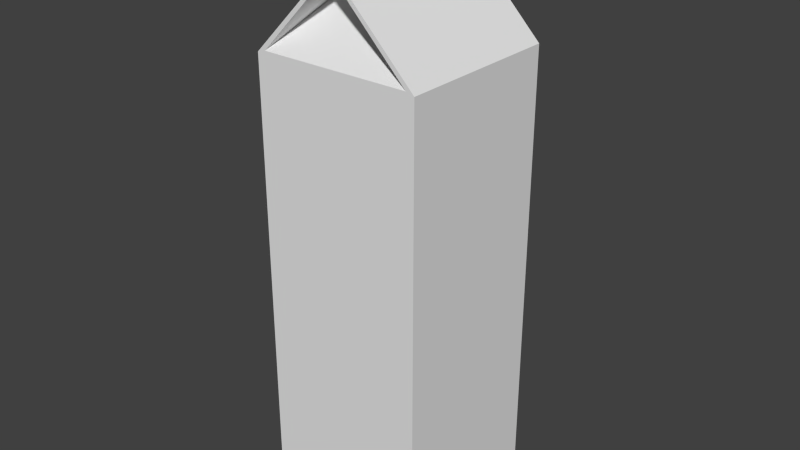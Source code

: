 # Source: milk.blend  (saved by Blender 2.75.0; exported with 4.5.12 LTS)
import bpy
from mathutils import Matrix  # noqa: F401  (used for matrix-valued properties, if any)

bpy.ops.wm.read_factory_settings(use_empty=True)
scene = bpy.context.scene
scene.name = 'Scene'

# ---- collections
col_collection_1 = bpy.data.collections.new('Collection 1'); scene.collection.children.link(col_collection_1)

# ---- materials (node trees are filled in below, after node groups)
mat_material = bpy.data.materials.new('Material')
mat_material.alpha_threshold = 0.0
mat_material.use_transparent_shadow = False
mat_material.roughness = 0.5

# ---- material node trees

# ---- world
world_world = bpy.data.worlds.new('World'); scene.world = world_world
world_world.color = (0.05088, 0.05088, 0.05088)
world_world.use_sun_shadow = False
world_world.sun_shadow_jitter_overblur = 0.0
world_world.cycles.sampling_method = 'MANUAL'
world_world.cycles.sample_map_resolution = 256

# ---- meshes
me_x = bpy.data.meshes.new('立方体')
me_x.from_pydata([(-0.035, -0.035, 0.0), (-0.035, -0.035, 0.19), (-0.035, 0.035, 0.0), (-0.035, 0.035, 0.19), (0.035, -0.035, 0.0), (0.035, -0.035, 0.19), (0.035, 0.035, 0.0), (0.035, 0.035, 0.19), (-0.0005, -0.035, 0.24), (-0.0005, 0.035, 0.24), (-0.0005, 0.035, 0.225), (-0.0005, -0.035, 0.225), (0.0315, -0.035, 0.191), (-0.0315, 0.035, 0.191), (0.0005, -0.035, 0.24), (0.0005, 0.035, 0.24), (0.0005, 0.035, 0.225), (0.0005, -0.035, 0.225), (-0.0315, -0.035, 0.191), (0.0315, 0.035, 0.191), (0.0, -0.035, 0.2233), (0.0, 0.035, 0.2233), (0.0, -0.01, 0.2233), (0.0, 0.01, 0.2233)], [], [(1, 3, 2, 0), (3, 7, 6, 2), (7, 5, 4, 6), (5, 1, 0, 4), (0, 2, 6, 4), (17, 20, 12, 5), (18, 20, 11, 1), (7, 3, 13, 19), (1, 5, 12, 18), (11, 20, 17), (18, 22, 20), (18, 12, 22), (20, 22, 12), (16, 7, 19, 21), (10, 21, 13, 3), (10, 16, 21), (21, 19, 23), (19, 13, 23), (21, 23, 13), (5, 7, 16, 17), (1, 11, 10, 3), (9, 8, 14, 15), (14, 17, 16, 15), (8, 9, 10, 11), (8, 11, 17, 14), (10, 9, 15, 16)])
_uv = me_x.uv_layers.new(name='UVマップ')
_uv.uv.foreach_set('vector', [0.8159, 0.7576, 0.612, 0.7576, 0.612, 0.2041, 0.8159, 0.2041, 0.612, 0.7576, 0.408, 0.7576, 0.408, 0.2041, 0.612, 0.2041, 0.408, 0.7576, 0.2041, 0.7576, 0.2041, 0.2041, 0.408, 0.2041, 0.2041, 0.7576, 0.0001775, 0.7576, 0.0001783, 0.2041, 0.2041, 0.2041, 0.2041, 0.0001775, 0.408, 0.0001777, 0.408, 0.2041, 0.2041, 0.2041, 0.8855, 0.5637, 0.8809, 0.5611, 0.8803, 0.4298, 0.8855, 0.4205, 0.8855, 0.2862, 0.8849, 0.4176, 0.8803, 0.4202, 0.8803, 0.277, 0.3807, 0.9953, 0.1906, 0.9953, 0.2, 0.9922, 0.3696, 0.9921, 0.0001775, 0.9921, 0.1902, 0.9921, 0.1808, 0.9953, 0.01121, 0.9953, 0.8228, 0.7861, 0.8256, 0.7816, 0.8256, 0.7869, 0.8163, 0.6443, 0.8891, 0.7756, 0.8163, 0.7756, 0.8163, 0.1194, 0.9616, 0.2316, 0.8163, 0.2696, 0.88, 0.3848, 0.8163, 0.4202, 0.8163, 0.27, 0.8859, 0.5637, 0.8859, 0.4205, 0.8911, 0.4298, 0.8905, 0.5611, 0.9595, 0.776, 0.9568, 0.7806, 0.8255, 0.7812, 0.8163, 0.776, 0.8257, 0.7923, 0.8228, 0.7923, 0.8243, 0.7872, 0.8163, 0.5711, 0.9476, 0.5711, 0.8163, 0.6439, 0.9998, 0.1191, 0.8163, 0.1191, 0.908, 0.0001775, 0.88, 0.5354, 0.8163, 0.5707, 0.8163, 0.4205, 0.2041, 0.7576, 0.408, 0.7576, 0.408, 0.9008, 0.2041, 0.9008, 0.8159, 0.7576, 0.8159, 0.9008, 0.612, 0.9008, 0.612, 0.7576, 0.4081, 0.9481, 0.2041, 0.9481, 0.2041, 0.9445, 0.408, 0.9445, 0.2041, 0.9445, 0.2041, 0.9008, 0.408, 0.9008, 0.408, 0.9445, 0.2041, 0.9481, 0.4081, 0.9481, 0.4081, 0.9918, 0.2041, 0.9918, 0.8195, 0.8253, 0.8195, 0.7816, 0.8224, 0.7816, 0.8224, 0.8253, 0.8192, 0.7816, 0.8192, 0.8253, 0.8163, 0.8253, 0.8163, 0.7816])
me_x.materials.append(mat_material)
me_x.use_remesh_preserve_volume = False
me_x.use_remesh_preserve_attributes = False
me_x.use_mirror_vertex_groups = False
me_x.update()

# ---- objects
ob_x = bpy.data.objects.new('立方体', me_x)

# ---- transforms, parenting, visibility, modifiers, constraints
ob_x.location = (0.0, 0.0, 0.0)
ob_x.lineart.crease_threshold = 0.0

# ---- collection membership
col_collection_1.objects.link(ob_x)

# ---- scene / render settings (as saved in the file)
scene.frame_start = 1; scene.frame_end = 250; scene.frame_set(14)
scene.render.engine = 'BLENDER_EEVEE_NEXT'
scene.render.resolution_percentage = 50
scene.render.dither_intensity = 0.0
scene.cycles.use_denoising = False
scene.cycles.samples = 1024
scene.cycles.sampling_pattern = 'TABULATED_SOBOL'
scene.cycles.light_sampling_threshold = 0.0
scene.cycles.use_adaptive_sampling = False
scene.cycles.use_light_tree = False
scene.cycles.blur_glossy = 0.0
scene.cycles.pixel_filter_type = 'GAUSSIAN'
scene.cycles.sample_clamp_indirect = 0.0
scene.view_settings.view_transform = 'Standard'
bpy.context.view_layer.update()

# ---- added for rendering (the .blend has no active camera and no usable light): camera, sun
cam_auto = bpy.data.cameras.new('AutoCamera')
cam_auto.lens = 50.0
cam_auto.sensor_width = 36.0
cam_auto.clip_end = 1000.0
ob_auto_camera = bpy.data.objects.new('AutoCamera', cam_auto)
scene.collection.objects.link(ob_auto_camera)
ob_auto_camera.location = (0.240202, -0.288243, 0.312162)
ob_auto_camera.rotation_euler = (1.09748, -7.21219e-08, 0.694738)
scene.camera = ob_auto_camera
light_auto_sun = bpy.data.lights.new('AutoSun', 'SUN')
light_auto_sun.energy = 3.0
light_auto_sun.angle = 0.0523599
ob_auto_sun = bpy.data.objects.new('AutoSun', light_auto_sun)
scene.collection.objects.link(ob_auto_sun)
ob_auto_sun.rotation_euler = (0.872665, 0.174533, 0.523599)
bpy.context.view_layer.update()
